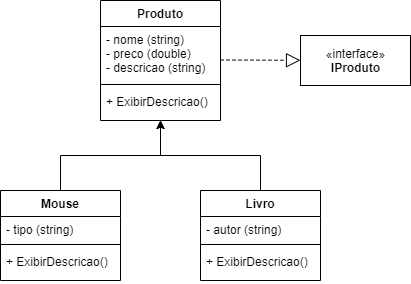

The diagram above was exported from draw.io. Its source (the exported page's mxGraphModel, read from the mxfile embedded in the PNG):
<mxGraphModel dx="827" dy="474" grid="1" gridSize="10" guides="1" tooltips="1" connect="1" arrows="1" fold="1" page="1" pageScale="1" pageWidth="827" pageHeight="1169" math="0" shadow="0">
  <root>
    <mxCell id="0" />
    <mxCell id="1" parent="0" />
    <mxCell id="F4YiAE61Ct-Q5OUisFr--2" value="Produto" style="swimlane;fontStyle=1;align=center;verticalAlign=top;childLayout=stackLayout;horizontal=1;startSize=26;horizontalStack=0;resizeParent=1;resizeParentMax=0;resizeLast=0;collapsible=1;marginBottom=0;" parent="1" vertex="1">
      <mxGeometry x="260" width="120" height="120" as="geometry">
        <mxRectangle x="260" width="80" height="26" as="alternateBounds" />
      </mxGeometry>
    </mxCell>
    <mxCell id="F4YiAE61Ct-Q5OUisFr--3" value="- nome (string)&#10;- preco (double) &#10;- descricao (string) " style="text;strokeColor=none;fillColor=none;align=left;verticalAlign=top;spacingLeft=4;spacingRight=4;overflow=hidden;rotatable=0;points=[[0,0.5],[1,0.5]];portConstraint=eastwest;" parent="F4YiAE61Ct-Q5OUisFr--2" vertex="1">
      <mxGeometry y="26" width="120" height="54" as="geometry" />
    </mxCell>
    <mxCell id="F4YiAE61Ct-Q5OUisFr--4" value="" style="line;strokeWidth=1;fillColor=none;align=left;verticalAlign=middle;spacingTop=-1;spacingLeft=3;spacingRight=3;rotatable=0;labelPosition=right;points=[];portConstraint=eastwest;" parent="F4YiAE61Ct-Q5OUisFr--2" vertex="1">
      <mxGeometry y="80" width="120" height="8" as="geometry" />
    </mxCell>
    <mxCell id="F4YiAE61Ct-Q5OUisFr--5" value="+ ExibirDescricao()&#10;" style="text;strokeColor=none;fillColor=none;align=left;verticalAlign=top;spacingLeft=4;spacingRight=4;overflow=hidden;rotatable=0;points=[[0,0.5],[1,0.5]];portConstraint=eastwest;" parent="F4YiAE61Ct-Q5OUisFr--2" vertex="1">
      <mxGeometry y="88" width="120" height="32" as="geometry" />
    </mxCell>
    <mxCell id="jhj6TZzxwF9MpsqhgSDm-5" style="edgeStyle=orthogonalEdgeStyle;rounded=0;orthogonalLoop=1;jettySize=auto;html=1;exitX=0.5;exitY=0;exitDx=0;exitDy=0;entryX=0.5;entryY=1;entryDx=0;entryDy=0;entryPerimeter=0;" edge="1" parent="1" source="jhj6TZzxwF9MpsqhgSDm-1" target="F4YiAE61Ct-Q5OUisFr--5">
      <mxGeometry relative="1" as="geometry" />
    </mxCell>
    <mxCell id="jhj6TZzxwF9MpsqhgSDm-1" value="Livro" style="swimlane;fontStyle=1;align=center;verticalAlign=top;childLayout=stackLayout;horizontal=1;startSize=26;horizontalStack=0;resizeParent=1;resizeParentMax=0;resizeLast=0;collapsible=1;marginBottom=0;" vertex="1" parent="1">
      <mxGeometry x="360" y="190" width="120" height="90" as="geometry">
        <mxRectangle x="520" y="20" width="110" height="26" as="alternateBounds" />
      </mxGeometry>
    </mxCell>
    <mxCell id="jhj6TZzxwF9MpsqhgSDm-2" value="- autor (string)" style="text;strokeColor=none;fillColor=none;align=left;verticalAlign=top;spacingLeft=4;spacingRight=4;overflow=hidden;rotatable=0;points=[[0,0.5],[1,0.5]];portConstraint=eastwest;" vertex="1" parent="jhj6TZzxwF9MpsqhgSDm-1">
      <mxGeometry y="26" width="120" height="24" as="geometry" />
    </mxCell>
    <mxCell id="jhj6TZzxwF9MpsqhgSDm-3" value="" style="line;strokeWidth=1;fillColor=none;align=left;verticalAlign=middle;spacingTop=-1;spacingLeft=3;spacingRight=3;rotatable=0;labelPosition=right;points=[];portConstraint=eastwest;" vertex="1" parent="jhj6TZzxwF9MpsqhgSDm-1">
      <mxGeometry y="50" width="120" height="8" as="geometry" />
    </mxCell>
    <mxCell id="jhj6TZzxwF9MpsqhgSDm-4" value="+ ExibirDescricao()" style="text;strokeColor=none;fillColor=none;align=left;verticalAlign=top;spacingLeft=4;spacingRight=4;overflow=hidden;rotatable=0;points=[[0,0.5],[1,0.5]];portConstraint=eastwest;" vertex="1" parent="jhj6TZzxwF9MpsqhgSDm-1">
      <mxGeometry y="58" width="120" height="32" as="geometry" />
    </mxCell>
    <mxCell id="jhj6TZzxwF9MpsqhgSDm-6" style="edgeStyle=orthogonalEdgeStyle;rounded=0;orthogonalLoop=1;jettySize=auto;html=1;exitX=0.5;exitY=0;exitDx=0;exitDy=0;" edge="1" parent="1" source="F4YiAE61Ct-Q5OUisFr--8">
      <mxGeometry relative="1" as="geometry">
        <mxPoint x="320" y="120" as="targetPoint" />
      </mxGeometry>
    </mxCell>
    <mxCell id="F4YiAE61Ct-Q5OUisFr--8" value="Mouse" style="swimlane;fontStyle=1;align=center;verticalAlign=top;childLayout=stackLayout;horizontal=1;startSize=26;horizontalStack=0;resizeParent=1;resizeParentMax=0;resizeLast=0;collapsible=1;marginBottom=0;" parent="1" vertex="1">
      <mxGeometry x="160" y="190" width="120" height="90" as="geometry">
        <mxRectangle x="520" y="20" width="110" height="26" as="alternateBounds" />
      </mxGeometry>
    </mxCell>
    <mxCell id="F4YiAE61Ct-Q5OUisFr--9" value="- tipo (string)" style="text;strokeColor=none;fillColor=none;align=left;verticalAlign=top;spacingLeft=4;spacingRight=4;overflow=hidden;rotatable=0;points=[[0,0.5],[1,0.5]];portConstraint=eastwest;" parent="F4YiAE61Ct-Q5OUisFr--8" vertex="1">
      <mxGeometry y="26" width="120" height="24" as="geometry" />
    </mxCell>
    <mxCell id="F4YiAE61Ct-Q5OUisFr--10" value="" style="line;strokeWidth=1;fillColor=none;align=left;verticalAlign=middle;spacingTop=-1;spacingLeft=3;spacingRight=3;rotatable=0;labelPosition=right;points=[];portConstraint=eastwest;" parent="F4YiAE61Ct-Q5OUisFr--8" vertex="1">
      <mxGeometry y="50" width="120" height="8" as="geometry" />
    </mxCell>
    <mxCell id="F4YiAE61Ct-Q5OUisFr--11" value="+ ExibirDescricao()" style="text;strokeColor=none;fillColor=none;align=left;verticalAlign=top;spacingLeft=4;spacingRight=4;overflow=hidden;rotatable=0;points=[[0,0.5],[1,0.5]];portConstraint=eastwest;" parent="F4YiAE61Ct-Q5OUisFr--8" vertex="1">
      <mxGeometry y="58" width="120" height="32" as="geometry" />
    </mxCell>
    <mxCell id="jhj6TZzxwF9MpsqhgSDm-7" value="" style="endArrow=block;dashed=1;endFill=0;endSize=12;html=1;" edge="1" parent="1" target="jhj6TZzxwF9MpsqhgSDm-8">
      <mxGeometry width="160" relative="1" as="geometry">
        <mxPoint x="380" y="59.5" as="sourcePoint" />
        <mxPoint x="480" y="60" as="targetPoint" />
      </mxGeometry>
    </mxCell>
    <mxCell id="jhj6TZzxwF9MpsqhgSDm-8" value="«interface»&lt;br&gt;&lt;b&gt;IProduto&lt;/b&gt;" style="html=1;" vertex="1" parent="1">
      <mxGeometry x="460" y="35" width="110" height="50" as="geometry" />
    </mxCell>
  </root>
</mxGraphModel>